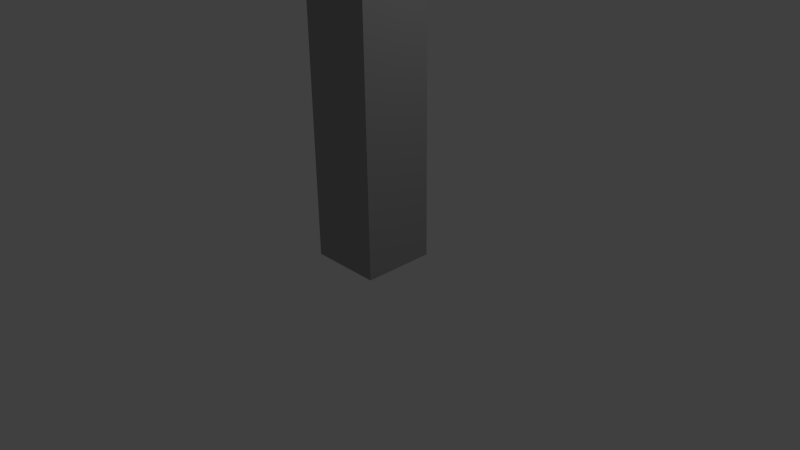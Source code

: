 # Source: WallPillar.blend  (saved by Blender 2.71.0; exported with 4.5.12 LTS)
import bpy
from mathutils import Matrix  # noqa: F401  (used for matrix-valued properties, if any)

bpy.ops.wm.read_factory_settings(use_empty=True)
scene = bpy.context.scene
scene.name = 'Scene'

# ---- collections
col_collection_1 = bpy.data.collections.new('Collection 1'); scene.collection.children.link(col_collection_1)

# ---- materials (node trees are filled in below, after node groups)
mat_wall_side = bpy.data.materials.new('wall.side')
mat_wall_side.alpha_threshold = 0.0
mat_wall_side.use_transparent_shadow = False
mat_wall_side.diffuse_color = (0.3588, 0.3588, 0.3588, 1.0)
mat_wall_side.roughness = 0.5
mat_wall_side.line_color = (0.0, 0.0, 0.0, 1.0)
mat_wall_corner = bpy.data.materials.new('wall.corner')
mat_wall_corner.alpha_threshold = 0.0
mat_wall_corner.use_transparent_shadow = False
mat_wall_corner.roughness = 0.5
mat_wall_corner.line_color = (0.0, 0.0, 0.0, 1.0)

# ---- material node trees

# ---- world
world_world = bpy.data.worlds.new('World'); scene.world = world_world
world_world.color = (0.05088, 0.05088, 0.05088)
world_world.use_sun_shadow = False
world_world.sun_shadow_jitter_overblur = 0.0
world_world.cycles.sampling_method = 'MANUAL'
world_world.cycles.sample_map_resolution = 256

# ---- cameras
cam_camera = bpy.data.cameras.new('Camera')
cam_camera.clip_end = 100.0
cam_camera.lens = 35.0
cam_camera.sensor_width = 32.0
cam_camera.sensor_height = 18.0
cam_camera.ortho_scale = 7.314
cam_camera.dof.focus_distance = 0.0
cam_camera.dof.aperture_fstop = 128.0

# ---- lights
light_lamp = bpy.data.lights.new('Lamp', 'POINT')
light_lamp.transmission_factor = 0.0
light_lamp.cutoff_distance = 30.0
light_lamp.energy = 100.0
light_lamp.shadow_buffer_clip_start = 1.001
light_lamp.shadow_soft_size = 0.1
light_lamp.shadow_maximum_resolution = 0.006
light_lamp.use_absolute_resolution = True
light_lamp.cycles.use_multiple_importance_sampling = False

# ---- meshes
me_cube = bpy.data.meshes.new('Cube')
me_cube.from_pydata([(0.48, 0.48, 0.0), (-0.48, 0.48, 0.0), (0.48, 0.48, 4.0), (-0.48, 0.48, 4.0), (0.48, -0.48, 0.0), (-0.48, -0.48, 0.0), (0.48, -0.48, 4.0), (-0.48, -0.48, 4.0)], [], [(1, 0, 4, 5), (4, 6, 7, 5), (2, 3, 7, 6), (3, 1, 5, 7), (0, 2, 6, 4), (2, 0, 1, 3)])
me_cube.materials.append(mat_wall_side)
me_cube.materials.append(mat_wall_corner)
me_cube.use_remesh_preserve_volume = False
me_cube.use_remesh_preserve_attributes = False
me_cube.use_mirror_vertex_groups = False
me_cube.update()

# ---- objects
ob_cube = bpy.data.objects.new('Cube', me_cube)
ob_lamp = bpy.data.objects.new('Lamp', light_lamp)
ob_camera = bpy.data.objects.new('Camera', cam_camera)

# ---- transforms, parenting, visibility, modifiers, constraints
ob_cube.location = (0.0, 0.0, 0.0)
ob_cube.lock_rotations_4d = False
ob_cube.empty_display_type = 'ARROWS'
ob_cube.lineart.crease_threshold = 0.0
ob_lamp.location = (4.076, 1.005, 5.904)
ob_lamp.rotation_euler = (0.6503, 0.05522, 1.866)
ob_lamp.lock_rotations_4d = False
ob_lamp.empty_display_type = 'ARROWS'
ob_lamp.color = (0.0, 0.0, 0.0, 0.0)
ob_lamp.lineart.crease_threshold = 0.0
ob_camera.location = (7.481, -6.508, 5.344)
ob_camera.rotation_euler = (1.109, 0.01082, 0.8149)
ob_camera.lock_rotations_4d = False
ob_camera.empty_display_type = 'ARROWS'
ob_camera.color = (0.0, 0.0, 0.0, 0.0)
ob_camera.display_type = 'WIRE'
ob_camera.lineart.crease_threshold = 0.0

# ---- collection membership
col_collection_1.objects.link(ob_cube)
col_collection_1.objects.link(ob_lamp)
col_collection_1.objects.link(ob_camera)

# ---- scene / render settings (as saved in the file)
scene.camera = ob_camera
scene.frame_start = 1; scene.frame_end = 250; scene.frame_set(1)
scene.render.engine = 'BLENDER_EEVEE_NEXT'
scene.render.resolution_percentage = 50
scene.render.dither_intensity = 0.0
scene.cycles.use_denoising = False
scene.cycles.samples = 10
scene.cycles.sampling_pattern = 'TABULATED_SOBOL'
scene.cycles.light_sampling_threshold = 0.0
scene.cycles.use_adaptive_sampling = False
scene.cycles.use_light_tree = False
scene.cycles.blur_glossy = 0.0
scene.cycles.volume_bounces = 1
scene.cycles.pixel_filter_type = 'GAUSSIAN'
scene.cycles.sample_clamp_indirect = 0.0
scene.view_settings.view_transform = 'Standard'
bpy.context.view_layer.update()
